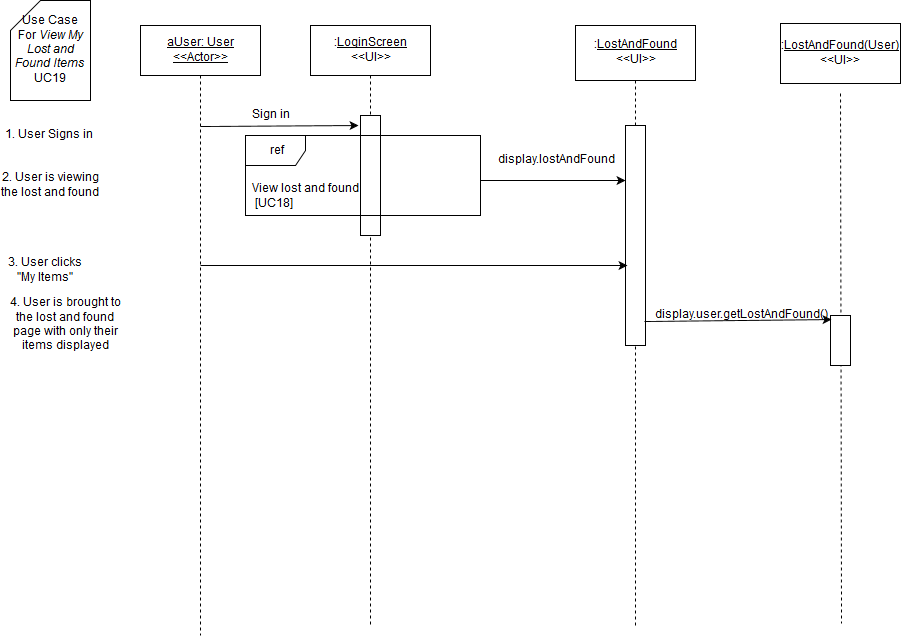

The diagram above was exported from draw.io. Its source (the exported page's mxGraphModel, read from the mxfile embedded in the PNG):
<mxGraphModel dx="1430" dy="750" grid="1" gridSize="10" guides="1" tooltips="1" connect="1" arrows="1" fold="1" page="1" pageScale="1" pageWidth="826" pageHeight="1169" background="#ffffff" math="0" shadow="0">
  <root>
    <mxCell id="0" />
    <mxCell id="1" parent="0" />
    <mxCell id="3" value="" style="endArrow=none;html=1;dashed=1;exitX=0.5;exitY=1;endFill=0;" parent="1" source="7" edge="1">
      <mxGeometry x="380" y="130" width="50" height="50" as="geometry">
        <mxPoint x="150" y="590" as="sourcePoint" />
        <mxPoint x="380" y="680" as="targetPoint" />
      </mxGeometry>
    </mxCell>
    <mxCell id="4" value="" style="whiteSpace=wrap;html=1;" parent="1" vertex="1">
      <mxGeometry x="370" y="170" width="20" height="120" as="geometry" />
    </mxCell>
    <mxCell id="5" value="&lt;u&gt;aUser: User&lt;br&gt;&amp;lt;&amp;lt;Actor&amp;gt;&amp;gt;&lt;br&gt;&lt;/u&gt;" style="whiteSpace=wrap;html=1;" parent="1" vertex="1">
      <mxGeometry x="150" y="80" width="120" height="50" as="geometry" />
    </mxCell>
    <mxCell id="6" value="" style="endArrow=none;html=1;exitX=0.5;exitY=1;endFill=0;dashed=1;" parent="1" source="5" edge="1">
      <mxGeometry x="210" y="130" width="50" height="50" as="geometry">
        <mxPoint x="150" y="190" as="sourcePoint" />
        <mxPoint x="210" y="690" as="targetPoint" />
      </mxGeometry>
    </mxCell>
    <mxCell id="7" value=":&lt;u&gt;LoginScreen&lt;/u&gt;&lt;br&gt;&amp;lt;&amp;lt;UI&amp;gt;&amp;gt;" style="whiteSpace=wrap;html=1;" parent="1" vertex="1">
      <mxGeometry x="320" y="80" width="120" height="50" as="geometry" />
    </mxCell>
    <mxCell id="9" value="Sign in" style="text;html=1;strokeColor=none;fillColor=none;align=center;verticalAlign=middle;whiteSpace=wrap;" parent="1" vertex="1">
      <mxGeometry x="220" y="160" width="120" height="20" as="geometry" />
    </mxCell>
    <mxCell id="10" value="" style="endArrow=classic;html=1;" parent="1" edge="1">
      <mxGeometry x="210" y="181" width="50" height="50" as="geometry">
        <mxPoint x="210" y="181" as="sourcePoint" />
        <mxPoint x="368" y="180" as="targetPoint" />
      </mxGeometry>
    </mxCell>
    <mxCell id="11" value="Use Case &lt;br&gt;For&lt;i&gt; View My Lost and Found Items&lt;/i&gt;&lt;br&gt;UC19" style="shape=card;whiteSpace=wrap;html=1;" parent="1" vertex="1">
      <mxGeometry x="20" y="55" width="80" height="100" as="geometry" />
    </mxCell>
    <mxCell id="12" value="1. User Signs in" style="text;html=1;strokeColor=none;fillColor=none;align=center;verticalAlign=middle;whiteSpace=wrap;" parent="1" vertex="1">
      <mxGeometry x="10" y="180" width="95" height="20" as="geometry" />
    </mxCell>
    <mxCell id="14" value="" style="endArrow=none;html=1;endFill=0;dashed=1;exitX=0.5;exitY=0;" parent="1" source="18" target="15" edge="1">
      <mxGeometry x="645" y="135" width="50" height="50" as="geometry">
        <mxPoint x="655" y="230" as="sourcePoint" />
        <mxPoint x="-145" y="565" as="targetPoint" />
      </mxGeometry>
    </mxCell>
    <mxCell id="15" value=":&lt;u&gt;LostAndFound&lt;br&gt;&lt;/u&gt;&amp;lt;&amp;lt;UI&amp;gt;&amp;gt;" style="whiteSpace=wrap;html=1;" parent="1" vertex="1">
      <mxGeometry x="585" y="80" width="120" height="55" as="geometry" />
    </mxCell>
    <mxCell id="16" value="View lost and found&lt;br&gt;&amp;nbsp;[UC18]" style="text;html=1;resizable=0;points=[];autosize=1;align=left;verticalAlign=top;spacingTop=-4;" parent="1" vertex="1">
      <mxGeometry x="260" y="235" width="120" height="30" as="geometry" />
    </mxCell>
    <mxCell id="17" value="ref" style="shape=umlFrame;whiteSpace=wrap;fillColor=#ffffff;strokeColor=#000000;labelBackgroundColor=none;labelBorderColor=none;html=1;" parent="1" vertex="1">
      <mxGeometry x="255" y="190" width="235" height="80" as="geometry" />
    </mxCell>
    <mxCell id="18" value="" style="whiteSpace=wrap;html=1;" parent="1" vertex="1">
      <mxGeometry x="635" y="180" width="20" height="220" as="geometry" />
    </mxCell>
    <mxCell id="19" value="" style="endArrow=none;html=1;endFill=0;dashed=1;" parent="1" target="18" edge="1">
      <mxGeometry x="645" y="359" width="50" height="50" as="geometry">
        <mxPoint x="645" y="680" as="sourcePoint" />
        <mxPoint x="645" y="135" as="targetPoint" />
      </mxGeometry>
    </mxCell>
    <mxCell id="20" value="display.lostAndFound" style="text;html=1;strokeColor=none;fillColor=none;align=center;verticalAlign=middle;whiteSpace=wrap;" parent="1" vertex="1">
      <mxGeometry x="505" y="210" width="120" height="10" as="geometry" />
    </mxCell>
    <mxCell id="21" value="" style="endArrow=classic;html=1;shadow=0;entryX=0;entryY=0.25;" parent="1" target="18" edge="1">
      <mxGeometry x="385" y="280" width="50" height="50" as="geometry">
        <mxPoint x="490" y="235" as="sourcePoint" />
        <mxPoint x="640" y="283" as="targetPoint" />
      </mxGeometry>
    </mxCell>
    <mxCell id="25" value="2. User is viewing the lost and found" style="text;html=1;strokeColor=none;fillColor=none;align=center;verticalAlign=middle;whiteSpace=wrap;" parent="1" vertex="1">
      <mxGeometry x="10" y="225" width="100" height="30" as="geometry" />
    </mxCell>
    <mxCell id="28" value="3. User clicks &quot;My Items&quot;" style="text;html=1;strokeColor=none;fillColor=none;align=center;verticalAlign=middle;whiteSpace=wrap;labelBackgroundColor=none;" parent="1" vertex="1">
      <mxGeometry x="10" y="310" width="90" height="30" as="geometry" />
    </mxCell>
    <mxCell id="83" value="4. User is brought to the lost and found page with only their items displayed" style="text;html=1;strokeColor=none;fillColor=none;align=center;verticalAlign=middle;whiteSpace=wrap;" parent="1" vertex="1">
      <mxGeometry x="10" y="360" width="130" height="40" as="geometry" />
    </mxCell>
    <mxCell id="137" value="" style="endArrow=classic;html=1;shadow=0;entryX=0.1;entryY=0.636;entryPerimeter=0;" parent="1" target="18" edge="1">
      <mxGeometry width="50" height="50" relative="1" as="geometry">
        <mxPoint x="210" y="320" as="sourcePoint" />
        <mxPoint x="60" y="780" as="targetPoint" />
      </mxGeometry>
    </mxCell>
    <mxCell id="146" value=":&lt;u&gt;LostAndFound(User)&lt;br&gt;&lt;/u&gt;&amp;lt;&amp;lt;UI&amp;gt;&amp;gt;" style="whiteSpace=wrap;html=1;" parent="1" vertex="1">
      <mxGeometry x="790" y="78" width="120" height="60" as="geometry" />
    </mxCell>
    <mxCell id="147" value="" style="endArrow=none;html=1;shadow=0;exitX=0.46;exitY=1.055;endFill=0;dashed=1;exitPerimeter=0;" parent="1" edge="1">
      <mxGeometry x="850" y="148" width="50" height="50" as="geometry">
        <mxPoint x="850" y="148" as="sourcePoint" />
        <mxPoint x="851" y="678" as="targetPoint" />
      </mxGeometry>
    </mxCell>
    <mxCell id="148" value="" style="whiteSpace=wrap;html=1;" parent="1" vertex="1">
      <mxGeometry x="840" y="370" width="20" height="50" as="geometry" />
    </mxCell>
    <mxCell id="149" value="" style="endArrow=classic;html=1;shadow=0;exitX=0.95;exitY=0.891;exitPerimeter=0;entryX=0.05;entryY=0.089;entryPerimeter=0;" parent="1" source="18" target="148" edge="1">
      <mxGeometry width="50" height="50" relative="1" as="geometry">
        <mxPoint x="10" y="780" as="sourcePoint" />
        <mxPoint x="60" y="730" as="targetPoint" />
      </mxGeometry>
    </mxCell>
    <mxCell id="150" value="display.user.getLostAndFound()" style="text;html=1;strokeColor=none;fillColor=none;align=center;verticalAlign=middle;whiteSpace=wrap;" parent="1" vertex="1">
      <mxGeometry x="730" y="360" width="40" height="20" as="geometry" />
    </mxCell>
  </root>
</mxGraphModel>